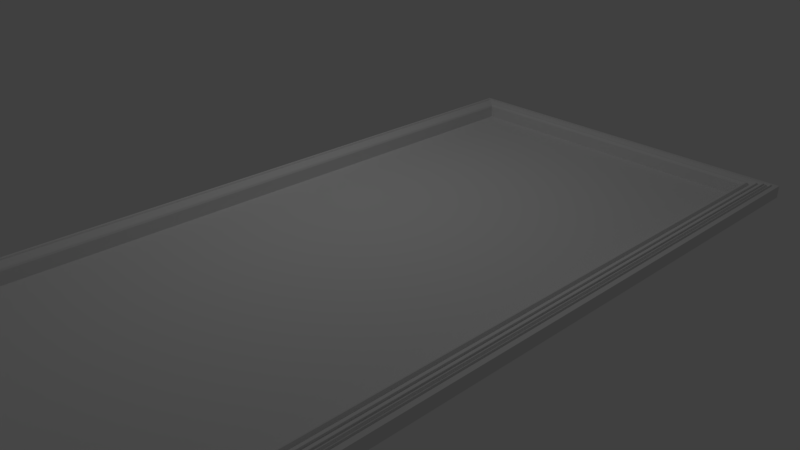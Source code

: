 # Source: frame.blend  (saved by Blender 2.78.0; exported with 4.5.12 LTS)
import bpy
from mathutils import Matrix  # noqa: F401  (used for matrix-valued properties, if any)

bpy.ops.wm.read_factory_settings(use_empty=True)
scene = bpy.context.scene
scene.name = 'Scene'

# ---- collections
col_collection_1 = bpy.data.collections.new('Collection 1'); scene.collection.children.link(col_collection_1)

# ---- images (referenced by path relative to the original .blend; pixels are not part of the script)
import os
ASSET_DIR = os.environ.get("B2B_ASSET_DIR", "")  # directory of the original .blend (textures are referenced by path, not embedded)
HERE = os.path.dirname(os.path.abspath(__file__))  # packed textures are extracted next to this script under _unpacked/

def load_image(name, relpath, width, height, colorspace="sRGB"):
    """Load a texture the original file referenced (path relative to the .blend, or extracted next to this script)."""
    p = next((c for c in (os.path.join(HERE, relpath), os.path.join(ASSET_DIR, relpath)) if relpath and os.path.exists(c)), "")
    if p:
        img = bpy.data.images.load(p, check_existing=True)
        img.name = name
    else:  # same state as the original file: an image datablock whose file is absent (Cycles renders it pink)
        img = bpy.data.images.new(name, width, height)
        img.source = "FILE"
        img.filepath = "//" + (relpath or name)
    img.colorspace_settings.name = colorspace
    return img
img_wood_png = load_image('wood.png', 'wood.png', 1024, 1024, 'sRGB')
img_pic___copy_jpg = load_image('Pic - Copy.jpg', 'Pic - Copy.jpg', 1024, 1024, 'sRGB')

# ---- materials (node trees are filled in below, after node groups)
mat_frame = bpy.data.materials.new('frame')
mat_frame.alpha_threshold = 0.0
mat_frame.use_transparent_shadow = False
mat_frame.roughness = 0.5
mat_picture = bpy.data.materials.new('picture')
mat_picture.alpha_threshold = 0.0
mat_picture.use_transparent_shadow = False
mat_picture.roughness = 0.5
mat_picture.specular_intensity = 0.9919
mat_overlay = bpy.data.materials.new('overlay')
mat_overlay.alpha_threshold = 0.0
mat_overlay.use_transparent_shadow = False
mat_overlay.roughness = 0.5
mat_overlay.specular_intensity = 0.0

# ---- material node trees

# ---- world
world_world = bpy.data.worlds.new('World'); scene.world = world_world
world_world.color = (0.05088, 0.05088, 0.05088)
world_world.use_sun_shadow = False
world_world.sun_shadow_jitter_overblur = 0.0
world_world.cycles.sampling_method = 'MANUAL'

# ---- cameras
cam_camera = bpy.data.cameras.new('Camera')
cam_camera.clip_end = 100.0
cam_camera.lens = 35.0
cam_camera.sensor_width = 32.0
cam_camera.sensor_height = 18.0
cam_camera.ortho_scale = 7.314
cam_camera.dof.focus_distance = 0.0
cam_camera.dof.aperture_fstop = 128.0

# ---- lights
light_lamp = bpy.data.lights.new('Lamp', 'POINT')
light_lamp.transmission_factor = 0.0
light_lamp.cutoff_distance = 30.0
light_lamp.energy = 100.0
light_lamp.shadow_buffer_clip_start = 1.001
light_lamp.shadow_soft_size = 0.1
light_lamp.shadow_maximum_resolution = 0.006
light_lamp.use_absolute_resolution = True

# ---- meshes
me_plane = bpy.data.meshes.new('Plane')
me_plane.from_pydata([(2.41, 5.109, 3.725e-09), (-2.41, 5.109, 3.725e-09), (2.41, 5.109, 0.1941), (2.422, 5.121, 0.2196), (2.436, 5.134, 0.2308), (2.457, 5.156, 0.2308), (2.471, 5.169, 0.2148), (2.482, 5.181, 0.1941), (2.554, 5.253, 0.2299), (2.56, 5.259, 0.2299), (2.564, 5.263, 0.2184), (2.567, 5.262, 0.2052), (2.626, 5.321, 0.2245), (2.631, 5.326, 0.2232), (2.632, 5.326, 0.2168), (2.632, 5.326, 0.2052), (2.657, 5.352, 0.2031), (2.669, 5.364, 0.1801), (2.687, 5.378, 0.1733), (2.699, 5.394, 0.1801), (2.71, 5.405, 0.2052), (2.71, 5.405, 0.1976), (2.716, 5.42, 0.1855), (2.793, 5.488, 0.1829), (2.793, 5.488, 0.0008865), (-2.41, 5.109, 0.1941), (-2.471, 5.169, 0.2148), (-2.482, 5.181, 0.1941), (-2.632, 5.326, 0.2168), (-2.632, 5.326, 0.2052), (-2.687, 5.378, 0.1733), (-2.699, 5.394, 0.1801), (-2.793, 5.488, 0.1829), (-2.793, 5.488, 0.0008865), (2.482, -5.181, 0.1941), (2.793, -5.488, 0.0008865), (-2.41, -5.109, 2.794e-09), (-2.41, -5.109, 0.1941), (-2.422, -5.121, 0.2196), (-2.436, -5.134, 0.2308), (-2.457, -5.156, 0.2308), (-2.471, -5.169, 0.2148), (-2.482, -5.181, 0.1941), (-2.554, -5.253, 0.2299), (-2.56, -5.259, 0.2299), (-2.564, -5.263, 0.2184), (-2.567, -5.262, 0.2052), (-2.626, -5.321, 0.2245), (-2.631, -5.326, 0.2232), (-2.632, -5.326, 0.2168), (-2.632, -5.326, 0.2052), (-2.657, -5.352, 0.2031), (-2.669, -5.364, 0.1801), (-2.687, -5.378, 0.1733), (-2.699, -5.394, 0.1801), (-2.71, -5.405, 0.2052), (-2.71, -5.405, 0.1976), (-2.716, -5.42, 0.1855), (-2.793, -5.488, 0.1829), (-2.793, -5.488, 0.0008865), (2.41, -5.109, 2.794e-09), (2.41, -5.109, 0.1941), (2.422, -5.121, 0.2196), (2.436, -5.134, 0.2308), (2.457, -5.156, 0.2308), (2.471, -5.169, 0.2148), (2.554, -5.253, 0.2299), (2.56, -5.259, 0.2299), (2.564, -5.263, 0.2184), (2.567, -5.262, 0.2052), (2.626, -5.321, 0.2245), (2.631, -5.326, 0.2232), (2.632, -5.326, 0.2168), (2.632, -5.326, 0.2052), (2.657, -5.352, 0.2031), (2.669, -5.364, 0.1801), (2.687, -5.378, 0.1733), (2.699, -5.394, 0.1801), (2.71, -5.405, 0.2052), (2.71, -5.405, 0.1976), (2.716, -5.42, 0.1855), (2.793, -5.488, 0.1829), (-2.422, 5.121, 0.2196), (-2.436, 5.134, 0.2308), (-2.457, 5.156, 0.2308), (-2.554, 5.253, 0.2299), (-2.56, 5.259, 0.2299), (-2.564, 5.263, 0.2184), (-2.567, 5.262, 0.2052), (-2.626, 5.321, 0.2245), (-2.631, 5.326, 0.2232), (-2.657, 5.352, 0.2031), (-2.669, 5.364, 0.1801), (-2.71, 5.405, 0.2052), (-2.71, 5.405, 0.1976), (-2.716, 5.42, 0.1855), (2.41, 5.109, 0.007521), (-2.41, 5.109, 0.007521), (-2.41, -5.109, 0.007521), (2.41, -5.109, 0.007521)], [], [(1, 36, 60, 0), (2, 3, 82, 25), (17, 18, 30, 92), (10, 11, 88, 87), (3, 4, 83, 82), (18, 19, 31, 30), (11, 12, 89, 88), (4, 5, 84, 83), (19, 20, 93, 31), (12, 13, 90, 89), (5, 6, 26, 84), (20, 21, 94, 93), (13, 14, 28, 90), (6, 7, 27, 26), (21, 22, 95, 94), (14, 15, 29, 28), (7, 8, 85, 27), (22, 23, 32, 95), (15, 16, 91, 29), (8, 9, 86, 85), (23, 24, 33, 32), (0, 2, 25, 1), (16, 17, 92, 91), (9, 10, 87, 86), (3, 2, 61, 62), (18, 17, 75, 76), (11, 10, 68, 69), (4, 3, 62, 63), (19, 18, 76, 77), (12, 11, 69, 70), (5, 4, 63, 64), (20, 19, 77, 78), (13, 12, 70, 71), (6, 5, 64, 65), (21, 20, 78, 79), (14, 13, 71, 72), (7, 6, 65, 34), (22, 21, 79, 80), (15, 14, 72, 73), (8, 7, 34, 66), (23, 22, 80, 81), (16, 15, 73, 74), (9, 8, 66, 67), (24, 23, 81, 35), (2, 0, 60, 61), (17, 16, 74, 75), (10, 9, 67, 68), (37, 38, 62, 61), (52, 53, 76, 75), (45, 46, 69, 68), (38, 39, 63, 62), (53, 54, 77, 76), (46, 47, 70, 69), (39, 40, 64, 63), (54, 55, 78, 77), (47, 48, 71, 70), (40, 41, 65, 64), (55, 56, 79, 78), (48, 49, 72, 71), (41, 42, 34, 65), (56, 57, 80, 79), (49, 50, 73, 72), (42, 43, 66, 34), (57, 58, 81, 80), (50, 51, 74, 73), (43, 44, 67, 66), (58, 59, 35, 81), (36, 37, 61, 60), (51, 52, 75, 74), (44, 45, 68, 67), (38, 37, 25, 82), (53, 52, 92, 30), (46, 45, 87, 88), (39, 38, 82, 83), (54, 53, 30, 31), (47, 46, 88, 89), (40, 39, 83, 84), (55, 54, 31, 93), (48, 47, 89, 90), (41, 40, 84, 26), (56, 55, 93, 94), (49, 48, 90, 28), (42, 41, 26, 27), (57, 56, 94, 95), (50, 49, 28, 29), (43, 42, 27, 85), (58, 57, 95, 32), (51, 50, 29, 91), (44, 43, 85, 86), (59, 58, 32, 33), (37, 36, 1, 25), (52, 51, 91, 92), (45, 44, 86, 87), (97, 98, 99, 96)])
me_plane.polygons.foreach_set('material_index', [1, 0, 0, 0, 0, 0, 0, 0, 0, 0, 0, 0, 0, 0, 0, 0, 0, 0, 0, 0, 0, 0, 0, 0, 0, 0, 0, 0, 0, 0, 0, 0, 0, 0, 0, 0, 0, 0, 0, 0, 0, 0, 0, 0, 0, 0, 0, 0, 0, 0, 0, 0, 0, 0, 0, 0, 0, 0, 0, 0, 0, 0, 0, 0, 0, 0, 0, 0, 0, 0, 0, 0, 0, 0, 0, 0, 0, 0, 0, 0, 0, 0, 0, 0, 0, 0, 0, 0, 0, 0, 0, 0, 0, 2])
_uv = me_plane.uv_layers.new(name='UVMap')
_uv.uv.foreach_set('vector', [0.9988, 0.9981, 9.696e-05, 0.9999, 9.69e-05, 9.69e-05, 0.9972, -0.004904, 0.4025, 0.4847, 0.4106, 0.4798, 0.4106, 2.385, 0.4025, 2.381, 0.4195, 0.468, 0.4247, 0.4733, -1.166, 0.4733, -1.161, 0.468, -2.587, 0.5545, -2.583, 0.5534, -2.583, 2.573, -2.587, 2.572, 3.43, 4.489, 3.434, 4.494, 1.992, 4.494, 1.996, 4.489, 0.4247, 0.4733, 0.4284, 0.4798, -1.17, 0.4798, -1.166, 0.4733, 1.967, 4.611, 1.985, 4.635, 0.4297, 4.635, 0.4472, 4.611, 3.434, 4.494, 3.441, 4.503, 1.986, 4.503, 1.992, 4.494, -2.621, 0.5575, -2.613, 0.5534, -2.613, 2.685, -2.621, 2.681, 1.985, 4.635, 1.986, 4.636, 0.4284, 4.636, 0.4297, 4.635, -2.641, 0.5632, -2.635, 0.5579, -2.635, 2.502, -2.641, 2.496, -2.583, 0.556, -2.581, 0.5556, -2.581, 2.688, -2.583, 2.688, -2.565, 0.5538, -2.563, 0.5534, -2.563, 2.624, -2.565, 2.623, -2.635, 0.5579, -2.628, 0.5534, -2.628, 2.506, -2.635, 2.502, -2.581, 0.5556, -2.577, 0.5534, -2.577, 2.69, -2.581, 2.688, -2.563, 0.5534, -2.56, 0.5534, -2.56, 2.624, -2.563, 2.624, 0.323, 4.586, 0.3443, 4.615, -1.168, 4.615, -1.147, 4.586, -1.192, 0.5266, -1.17, 0.5534, -2.823, 0.5534, -2.8, 0.5266, 1.994, 0.4365, 2.001, 0.4466, 0.4284, 0.4466, 0.436, 0.4365, 0.3443, 4.615, 0.3461, 4.617, -1.17, 4.617, -1.168, 4.615, -2.004, 3.617, -2.004, 3.546, -0.3564, 3.546, -0.3564, 3.617, -2.056, -0.452, -2.056, -0.5273, -0.634, -0.5273, -0.634, -0.452, -2.605, 2.649, -2.613, 2.653, -2.613, 0.5534, -2.605, 0.5582, -2.591, 0.5562, -2.587, 0.5545, -2.587, 2.572, -2.591, 2.57, 0.2025, -1.844, 0.1989, -1.833, -2.815, -1.833, -2.819, -1.844, 0.355, 0.4337, 0.351, 0.4406, -2.814, 0.4406, -2.818, 0.4337, -2.823, -1.883, -2.823, -1.888, 0.2825, -1.888, 0.2822, -1.883, 0.2065, -1.85, 0.2025, -1.844, -2.819, -1.844, -2.823, -1.85, 0.3599, 0.4288, 0.355, 0.4337, -2.818, 0.4337, -2.823, 0.4287, 3.476, -1.646, 3.459, -1.623, 0.3537, -1.623, 0.3362, -1.646, 3.377, -3.587, 3.371, -3.579, 0.3413, -3.579, 0.3349, -3.587, 3.524, -3.748, 3.521, -3.737, 0.338, -3.737, 0.3349, -3.748, 3.477, -1.648, 3.476, -1.646, 0.3362, -1.646, 0.3349, -1.648, 0.2305, -1.857, 0.2266, -1.85, -2.816, -1.85, -2.82, -1.857, 3.529, -3.751, 3.528, -3.748, 0.3394, -3.748, 0.3392, -3.751, -2.823, -1.908, -2.823, -1.91, 0.3196, -1.91, 0.3199, -1.908, 0.2339, -1.867, 0.2305, -1.857, -2.82, -1.857, -2.823, -1.867, 3.533, -3.756, 3.529, -3.751, 0.3392, -3.751, 0.3349, -3.756, -2.823, -1.903, -2.823, -1.908, 0.3199, -1.908, 0.3199, -1.903, 3.461, 0.541, 3.44, 0.5694, 0.3829, 0.5694, 0.3616, 0.541, 0.4151, 2.559, 0.395, 2.59, -2.803, 2.59, -2.823, 2.559, 0.3349, -1.669, 0.3274, -1.659, -2.816, -1.659, -2.823, -1.669, 3.463, 0.5386, 3.461, 0.541, 0.3616, 0.541, 0.3599, 0.5386, 3.573, -3.657, 3.573, -3.587, 0.3349, -3.587, 0.3349, -3.657, 0.1989, -1.833, 0.1989, -1.759, -2.815, -1.759, -2.815, -1.833, 3.525, 0.4425, 3.521, 0.4525, 0.3635, 0.4525, 0.3599, 0.4425, -2.823, -1.888, -2.822, -1.893, 0.2813, -1.893, 0.2825, -1.888, -2.815, 2.454, -2.823, 2.459, -2.823, 0.5534, -2.815, 0.5582, -1.161, -3.752, -1.166, -3.757, 0.4247, -3.757, 0.4195, -3.752, -2.594, 0.5545, -2.591, 0.5534, -2.591, 2.573, -2.594, 2.572, 1.996, 0.4604, 1.992, 0.4551, 3.434, 0.4551, 3.43, 0.4604, -1.166, -3.757, -1.17, -3.764, 0.4284, -3.764, 0.4247, -3.757, 0.4472, 0.4716, 0.4297, 0.4483, 1.985, 0.4483, 1.967, 0.4716, 1.992, 0.4551, 1.986, 0.4466, 3.441, 0.4466, 3.434, 0.4551, -2.621, 2.681, -2.628, 2.685, -2.628, 0.5534, -2.621, 0.5575, 0.4297, 0.4483, 0.4284, 0.4466, 1.986, 0.4466, 1.985, 0.4483, -2.653, 0.5632, -2.647, 0.5579, -2.647, 2.502, -2.653, 2.496, -2.577, 0.556, -2.574, 0.5556, -2.574, 2.688, -2.577, 2.688, -2.57, 0.5538, -2.568, 0.5534, -2.568, 2.624, -2.57, 2.623, -2.647, 0.5579, -2.641, 0.5534, -2.641, 2.506, -2.647, 2.502, -2.574, 0.5556, -2.57, 0.5534, -2.57, 2.69, -2.574, 2.688, -2.568, 0.5534, -2.565, 0.5534, -2.565, 2.624, -2.568, 2.624, -1.147, 0.5105, -1.168, 0.4822, 0.3443, 0.4822, 0.323, 0.5105, -2.8, -3.737, -2.823, -3.764, -1.17, -3.764, -1.192, -3.737, 0.436, -3.754, 0.4284, -3.764, 2.001, -3.764, 1.994, -3.754, -1.168, 0.4822, -1.17, 0.4798, 0.3461, 0.4798, 0.3443, 0.4822, -2.004, 3.687, -2.004, 3.617, -0.3564, 3.617, -0.3564, 3.687, -0.5788, 3.687, -0.5788, 3.763, -2.001, 3.763, -2.001, 3.687, -2.605, 0.5582, -2.598, 0.5534, -2.598, 2.653, -2.605, 2.649, -2.598, 0.5562, -2.594, 0.5545, -2.594, 2.572, -2.598, 2.57, -2.819, -1.674, -2.815, -1.685, 0.1989, -1.685, 0.2025, -1.674, -2.818, 2.555, -2.814, 2.548, 0.351, 2.548, 0.355, 2.555, -2.823, -1.893, -2.823, -1.898, 0.2825, -1.898, 0.2822, -1.893, -2.823, -1.669, -2.819, -1.674, 0.2025, -1.674, 0.2065, -1.669, -2.823, 2.559, -2.818, 2.555, 0.355, 2.555, 0.3599, 2.559, 0.3362, 0.4271, 0.3537, 0.4037, 3.459, 0.4037, 3.476, 0.4271, 0.3349, -1.648, 0.3413, -1.656, 3.371, -1.656, 3.377, -1.648, 3.524, -3.737, 3.521, -3.726, 0.338, -3.726, 0.3349, -3.737, 0.3349, 0.4287, 0.3362, 0.4271, 3.476, 0.4271, 3.477, 0.4287, 0.2305, -1.874, 0.2266, -1.867, -2.816, -1.867, -2.82, -1.874, 3.529, -3.759, 3.528, -3.756, 0.3394, -3.756, 0.3392, -3.759, -2.823, -1.915, -2.823, -1.917, 0.3196, -1.917, 0.3199, -1.915, 0.2339, -1.883, 0.2305, -1.874, -2.82, -1.874, -2.823, -1.883, 3.533, -3.764, 3.529, -3.759, 0.3392, -3.759, 0.3349, -3.764, -2.823, -1.91, -2.823, -1.915, 0.3199, -1.915, 0.3199, -1.91, 0.3616, 2.557, 0.3829, 2.529, 3.44, 2.529, 3.461, 2.557, -2.823, 4.764, -2.803, 4.734, 0.395, 4.734, 0.4151, 4.764, -2.823, 0.4287, -2.816, 0.4187, 0.3274, 0.4187, 0.3349, 0.4287, 0.3599, 2.559, 0.3616, 2.557, 3.461, 2.557, 3.463, 2.559, 3.573, -3.726, 3.573, -3.657, 0.3349, -3.657, 0.3349, -3.726, -2.815, -1.685, -2.815, -1.759, 0.1989, -1.759, 0.1989, -1.685, 3.525, 0.4325, 3.521, 0.4425, 0.3635, 0.4425, 0.3599, 0.4325, -2.823, -1.898, -2.822, -1.903, 0.2813, -1.903, 0.2825, -1.898, 0.9988, 0.9981, 9.696e-05, 0.9999, 9.69e-05, 9.69e-05, 0.9972, -0.004904])
me_plane.materials.append(mat_frame)
me_plane.materials.append(mat_picture)
me_plane.materials.append(mat_overlay)
me_plane.use_remesh_preserve_volume = False
me_plane.use_remesh_preserve_attributes = False
me_plane.use_mirror_vertex_groups = False
me_plane.update()

# ---- objects
ob_plane = bpy.data.objects.new('Plane', me_plane)
ob_lamp = bpy.data.objects.new('Lamp', light_lamp)
ob_camera = bpy.data.objects.new('Camera', cam_camera)

# ---- transforms, parenting, visibility, modifiers, constraints
ob_plane.location = (0.0, 0.0, 0.0)
ob_plane.lineart.crease_threshold = 0.0
ob_lamp.location = (-1.343, 1.005, 5.904)
ob_lamp.rotation_euler = (0.6503, 0.05522, 1.866)
ob_lamp.lock_rotations_4d = False
ob_lamp.empty_display_type = 'ARROWS'
ob_lamp.color = (0.0, 0.0, 0.0, 0.0)
ob_lamp.lineart.crease_threshold = 0.0
ob_camera.location = (7.481, -6.508, 5.344)
ob_camera.rotation_euler = (1.109, 0.0, 0.8149)
ob_camera.lock_rotations_4d = False
ob_camera.empty_display_type = 'ARROWS'
ob_camera.color = (0.0, 0.0, 0.0, 0.0)
ob_camera.display_type = 'WIRE'
ob_camera.lineart.crease_threshold = 0.0

# ---- collection membership
col_collection_1.objects.link(ob_plane)
col_collection_1.objects.link(ob_lamp)
col_collection_1.objects.link(ob_camera)

# ---- scene / render settings (as saved in the file)
scene.camera = ob_camera
scene.frame_start = 1; scene.frame_end = 250; scene.frame_set(0)
scene.render.engine = 'BLENDER_EEVEE_NEXT'
scene.render.resolution_percentage = 50
scene.render.dither_intensity = 0.0
scene.cycles.use_denoising = False
scene.cycles.samples = 128
scene.cycles.sampling_pattern = 'TABULATED_SOBOL'
scene.cycles.light_sampling_threshold = 0.0
scene.cycles.use_adaptive_sampling = False
scene.cycles.use_light_tree = False
scene.cycles.blur_glossy = 0.0
scene.cycles.sample_clamp_indirect = 0.0
scene.view_settings.view_transform = 'Standard'
bpy.context.view_layer.update()
